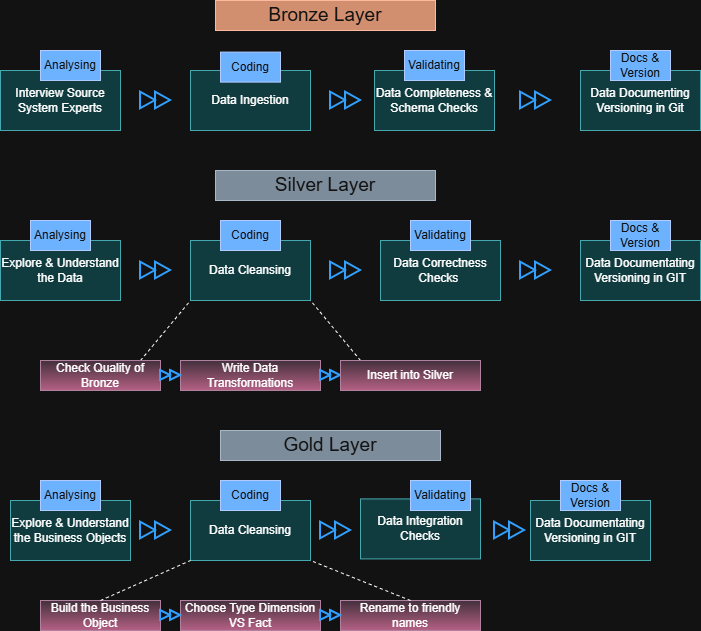

The diagram above was exported from draw.io. Its source (the exported page's mxGraphModel, read from the mxfile embedded in the PNG):
<mxGraphModel dx="1042" dy="527" grid="1" gridSize="10" guides="1" tooltips="1" connect="1" arrows="1" fold="1" page="1" pageScale="1" pageWidth="827" pageHeight="1169" math="0" shadow="0">
  <root>
    <mxCell id="0" />
    <mxCell id="1" parent="0" />
    <mxCell id="-aC7vRAmPDDCMObyO_h0-1" value="&lt;font style=&quot;font-size: 19px;&quot;&gt;Bronze Layer&lt;/font&gt;" style="text;html=1;whiteSpace=wrap;strokeColor=#6D1F00;fillColor=#a0522d;align=center;verticalAlign=middle;rounded=0;fontColor=#ffffff;" parent="1" vertex="1">
      <mxGeometry x="255" width="220" height="30" as="geometry" />
    </mxCell>
    <mxCell id="-aC7vRAmPDDCMObyO_h0-2" value="Interview Source System Experts" style="rounded=0;whiteSpace=wrap;html=1;fillColor=#b0e3e6;strokeColor=#0e8088;" parent="1" vertex="1">
      <mxGeometry x="40" y="70" width="120" height="60" as="geometry" />
    </mxCell>
    <mxCell id="-aC7vRAmPDDCMObyO_h0-3" value="Analysing" style="text;html=1;whiteSpace=wrap;strokeColor=#001DBC;fillColor=#0050ef;align=center;verticalAlign=middle;rounded=0;fontColor=#ffffff;" parent="1" vertex="1">
      <mxGeometry x="80" y="50" width="60" height="30" as="geometry" />
    </mxCell>
    <mxCell id="-aC7vRAmPDDCMObyO_h0-4" value="" style="html=1;verticalLabelPosition=bottom;align=center;labelBackgroundColor=#ffffff;verticalAlign=top;strokeWidth=2;strokeColor=#0080F0;shadow=0;dashed=0;shape=mxgraph.ios7.icons.forward;" parent="1" vertex="1">
      <mxGeometry x="180" y="91.6" width="30" height="16.8" as="geometry" />
    </mxCell>
    <mxCell id="-aC7vRAmPDDCMObyO_h0-5" value="Data Ingestion" style="rounded=0;whiteSpace=wrap;html=1;fillColor=#b0e3e6;strokeColor=#0e8088;" parent="1" vertex="1">
      <mxGeometry x="230" y="70" width="120" height="60" as="geometry" />
    </mxCell>
    <mxCell id="-aC7vRAmPDDCMObyO_h0-6" value="Coding" style="text;html=1;whiteSpace=wrap;strokeColor=#001DBC;fillColor=#0050ef;align=center;verticalAlign=middle;rounded=0;fontColor=#ffffff;" parent="1" vertex="1">
      <mxGeometry x="260" y="51.6" width="60" height="30" as="geometry" />
    </mxCell>
    <mxCell id="-aC7vRAmPDDCMObyO_h0-7" value="Data Completeness &amp;amp; Schema Checks" style="rounded=0;whiteSpace=wrap;html=1;fillColor=#b0e3e6;strokeColor=#0e8088;" parent="1" vertex="1">
      <mxGeometry x="414" y="70" width="120" height="60" as="geometry" />
    </mxCell>
    <mxCell id="-aC7vRAmPDDCMObyO_h0-8" value="Validating" style="text;html=1;whiteSpace=wrap;strokeColor=#001DBC;fillColor=#0050ef;align=center;verticalAlign=middle;rounded=0;fontColor=#ffffff;" parent="1" vertex="1">
      <mxGeometry x="444" y="50" width="60" height="30" as="geometry" />
    </mxCell>
    <mxCell id="-aC7vRAmPDDCMObyO_h0-9" value="" style="html=1;verticalLabelPosition=bottom;align=center;labelBackgroundColor=#ffffff;verticalAlign=top;strokeWidth=2;strokeColor=#0080F0;shadow=0;dashed=0;shape=mxgraph.ios7.icons.forward;" parent="1" vertex="1">
      <mxGeometry x="370" y="91.6" width="30" height="16.8" as="geometry" />
    </mxCell>
    <mxCell id="-aC7vRAmPDDCMObyO_h0-10" value="" style="html=1;verticalLabelPosition=bottom;align=center;labelBackgroundColor=#ffffff;verticalAlign=top;strokeWidth=2;strokeColor=#0080F0;shadow=0;dashed=0;shape=mxgraph.ios7.icons.forward;" parent="1" vertex="1">
      <mxGeometry x="560" y="91.6" width="30" height="16.8" as="geometry" />
    </mxCell>
    <mxCell id="-aC7vRAmPDDCMObyO_h0-11" value="Data Documenting Versioning in Git" style="rounded=0;whiteSpace=wrap;html=1;fillColor=#b0e3e6;strokeColor=#0e8088;" parent="1" vertex="1">
      <mxGeometry x="620" y="70" width="120" height="60" as="geometry" />
    </mxCell>
    <mxCell id="-aC7vRAmPDDCMObyO_h0-12" value="Docs &amp;amp; Version" style="text;html=1;whiteSpace=wrap;strokeColor=#001DBC;fillColor=#0050ef;align=center;verticalAlign=middle;rounded=0;fontColor=#ffffff;" parent="1" vertex="1">
      <mxGeometry x="650" y="50" width="60" height="30" as="geometry" />
    </mxCell>
    <mxCell id="-aC7vRAmPDDCMObyO_h0-13" value="&lt;span style=&quot;font-size: 19px;&quot;&gt;Silver Layer&lt;/span&gt;" style="text;html=1;whiteSpace=wrap;strokeColor=#314354;fillColor=#647687;align=center;verticalAlign=middle;rounded=0;fontColor=#ffffff;" parent="1" vertex="1">
      <mxGeometry x="255" y="170" width="220" height="30" as="geometry" />
    </mxCell>
    <mxCell id="-aC7vRAmPDDCMObyO_h0-14" value="Explore &amp;amp; Understand&lt;div&gt;the Data&lt;/div&gt;" style="rounded=0;whiteSpace=wrap;html=1;fillColor=#b0e3e6;strokeColor=#0e8088;" parent="1" vertex="1">
      <mxGeometry x="40" y="240" width="120" height="60" as="geometry" />
    </mxCell>
    <mxCell id="-aC7vRAmPDDCMObyO_h0-15" value="Analysing" style="text;html=1;whiteSpace=wrap;strokeColor=#001DBC;fillColor=#0050ef;align=center;verticalAlign=middle;rounded=0;fontColor=#ffffff;" parent="1" vertex="1">
      <mxGeometry x="70" y="220" width="60" height="30" as="geometry" />
    </mxCell>
    <mxCell id="-aC7vRAmPDDCMObyO_h0-16" value="Data Cleansing" style="rounded=0;whiteSpace=wrap;html=1;fillColor=#b0e3e6;strokeColor=#0e8088;" parent="1" vertex="1">
      <mxGeometry x="230" y="240" width="120" height="60" as="geometry" />
    </mxCell>
    <mxCell id="-aC7vRAmPDDCMObyO_h0-17" value="Coding" style="text;html=1;whiteSpace=wrap;strokeColor=#001DBC;fillColor=#0050ef;align=center;verticalAlign=middle;rounded=0;fontColor=#ffffff;" parent="1" vertex="1">
      <mxGeometry x="260" y="220" width="60" height="30" as="geometry" />
    </mxCell>
    <mxCell id="-aC7vRAmPDDCMObyO_h0-18" value="Data Correctness Checks&amp;nbsp;" style="rounded=0;whiteSpace=wrap;html=1;fillColor=#b0e3e6;strokeColor=#0e8088;" parent="1" vertex="1">
      <mxGeometry x="420" y="240" width="120" height="60" as="geometry" />
    </mxCell>
    <mxCell id="-aC7vRAmPDDCMObyO_h0-19" value="Validating" style="text;html=1;whiteSpace=wrap;strokeColor=#001DBC;fillColor=#0050ef;align=center;verticalAlign=middle;rounded=0;fontColor=#ffffff;" parent="1" vertex="1">
      <mxGeometry x="450" y="220" width="60" height="30" as="geometry" />
    </mxCell>
    <mxCell id="-aC7vRAmPDDCMObyO_h0-20" value="Data Documentating Versioning in GIT" style="rounded=0;whiteSpace=wrap;html=1;fillColor=#b0e3e6;strokeColor=#0e8088;" parent="1" vertex="1">
      <mxGeometry x="620" y="240" width="120" height="60" as="geometry" />
    </mxCell>
    <mxCell id="-aC7vRAmPDDCMObyO_h0-21" value="Docs &amp;amp; Version" style="text;html=1;whiteSpace=wrap;strokeColor=#001DBC;fillColor=#0050ef;align=center;verticalAlign=middle;rounded=0;fontColor=#ffffff;" parent="1" vertex="1">
      <mxGeometry x="650" y="220" width="60" height="30" as="geometry" />
    </mxCell>
    <mxCell id="-aC7vRAmPDDCMObyO_h0-22" value="&lt;span style=&quot;font-size: 19px;&quot;&gt;Gold Layer&lt;/span&gt;" style="text;html=1;whiteSpace=wrap;strokeColor=#314354;fillColor=#647687;align=center;verticalAlign=middle;rounded=0;fontColor=#ffffff;" parent="1" vertex="1">
      <mxGeometry x="260" y="430" width="220" height="30" as="geometry" />
    </mxCell>
    <mxCell id="-aC7vRAmPDDCMObyO_h0-23" value="" style="endArrow=none;dashed=1;html=1;rounded=0;entryX=0;entryY=1;entryDx=0;entryDy=0;" parent="1" target="-aC7vRAmPDDCMObyO_h0-16" edge="1">
      <mxGeometry width="50" height="50" relative="1" as="geometry">
        <mxPoint x="180" y="360" as="sourcePoint" />
        <mxPoint x="230" y="300" as="targetPoint" />
      </mxGeometry>
    </mxCell>
    <mxCell id="-aC7vRAmPDDCMObyO_h0-24" value="" style="endArrow=none;dashed=1;html=1;rounded=0;entryX=1;entryY=1;entryDx=0;entryDy=0;" parent="1" target="-aC7vRAmPDDCMObyO_h0-16" edge="1">
      <mxGeometry width="50" height="50" relative="1" as="geometry">
        <mxPoint x="400" y="360" as="sourcePoint" />
        <mxPoint x="440" y="250" as="targetPoint" />
      </mxGeometry>
    </mxCell>
    <mxCell id="-aC7vRAmPDDCMObyO_h0-25" value="Check Quality of Bronze" style="text;html=1;whiteSpace=wrap;strokeColor=#996185;fillColor=#e6d0de;align=center;verticalAlign=middle;rounded=0;gradientColor=#d5739d;" parent="1" vertex="1">
      <mxGeometry x="80" y="360" width="120" height="30" as="geometry" />
    </mxCell>
    <mxCell id="-aC7vRAmPDDCMObyO_h0-26" value="Write Data Transformations" style="text;html=1;whiteSpace=wrap;strokeColor=#996185;fillColor=#e6d0de;align=center;verticalAlign=middle;rounded=0;gradientColor=#d5739d;" parent="1" vertex="1">
      <mxGeometry x="220" y="360" width="140" height="30" as="geometry" />
    </mxCell>
    <mxCell id="-aC7vRAmPDDCMObyO_h0-28" value="" style="html=1;verticalLabelPosition=bottom;align=center;labelBackgroundColor=#ffffff;verticalAlign=top;strokeWidth=2;strokeColor=#0080F0;shadow=0;dashed=0;shape=mxgraph.ios7.icons.forward;" parent="1" vertex="1">
      <mxGeometry x="180" y="261.6" width="30" height="16.8" as="geometry" />
    </mxCell>
    <mxCell id="-aC7vRAmPDDCMObyO_h0-29" value="" style="html=1;verticalLabelPosition=bottom;align=center;labelBackgroundColor=#ffffff;verticalAlign=top;strokeWidth=2;strokeColor=#0080F0;shadow=0;dashed=0;shape=mxgraph.ios7.icons.forward;" parent="1" vertex="1">
      <mxGeometry x="370" y="261.6" width="30" height="16.8" as="geometry" />
    </mxCell>
    <mxCell id="-aC7vRAmPDDCMObyO_h0-30" value="" style="html=1;verticalLabelPosition=bottom;align=center;labelBackgroundColor=#ffffff;verticalAlign=top;strokeWidth=2;strokeColor=#0080F0;shadow=0;dashed=0;shape=mxgraph.ios7.icons.forward;" parent="1" vertex="1">
      <mxGeometry x="560" y="261.6" width="30" height="16.8" as="geometry" />
    </mxCell>
    <mxCell id="-aC7vRAmPDDCMObyO_h0-31" value="" style="html=1;verticalLabelPosition=bottom;align=center;labelBackgroundColor=#ffffff;verticalAlign=top;strokeWidth=2;strokeColor=#0080F0;shadow=0;dashed=0;shape=mxgraph.ios7.icons.forward;" parent="1" vertex="1">
      <mxGeometry x="200" y="370" width="20" height="10" as="geometry" />
    </mxCell>
    <mxCell id="-aC7vRAmPDDCMObyO_h0-32" value="" style="html=1;verticalLabelPosition=bottom;align=center;labelBackgroundColor=#ffffff;verticalAlign=top;strokeWidth=2;strokeColor=#0080F0;shadow=0;dashed=0;shape=mxgraph.ios7.icons.forward;" parent="1" vertex="1">
      <mxGeometry x="360" y="370" width="20" height="10" as="geometry" />
    </mxCell>
    <mxCell id="-aC7vRAmPDDCMObyO_h0-33" value="Insert into Silver" style="text;html=1;whiteSpace=wrap;strokeColor=#996185;fillColor=#e6d0de;align=center;verticalAlign=middle;rounded=0;gradientColor=#d5739d;" parent="1" vertex="1">
      <mxGeometry x="380" y="360" width="140" height="30" as="geometry" />
    </mxCell>
    <mxCell id="8N_R1Yum7Y4sQuc-74Y1-1" value="Explore &amp;amp; Understand&lt;div&gt;the Business Objects&lt;/div&gt;" style="rounded=0;whiteSpace=wrap;html=1;fillColor=#b0e3e6;strokeColor=#0e8088;" parent="1" vertex="1">
      <mxGeometry x="50" y="500" width="120" height="60" as="geometry" />
    </mxCell>
    <mxCell id="8N_R1Yum7Y4sQuc-74Y1-2" value="Analysing" style="text;html=1;whiteSpace=wrap;strokeColor=#001DBC;fillColor=#0050ef;align=center;verticalAlign=middle;rounded=0;fontColor=#ffffff;" parent="1" vertex="1">
      <mxGeometry x="80" y="480" width="60" height="30" as="geometry" />
    </mxCell>
    <mxCell id="8N_R1Yum7Y4sQuc-74Y1-3" value="Data Cleansing" style="rounded=0;whiteSpace=wrap;html=1;fillColor=#b0e3e6;strokeColor=#0e8088;" parent="1" vertex="1">
      <mxGeometry x="230" y="500" width="120" height="60" as="geometry" />
    </mxCell>
    <mxCell id="8N_R1Yum7Y4sQuc-74Y1-4" value="Coding" style="text;html=1;whiteSpace=wrap;strokeColor=#001DBC;fillColor=#0050ef;align=center;verticalAlign=middle;rounded=0;fontColor=#ffffff;" parent="1" vertex="1">
      <mxGeometry x="260" y="480" width="60" height="30" as="geometry" />
    </mxCell>
    <mxCell id="8N_R1Yum7Y4sQuc-74Y1-5" value="" style="html=1;verticalLabelPosition=bottom;align=center;labelBackgroundColor=#ffffff;verticalAlign=top;strokeWidth=2;strokeColor=#0080F0;shadow=0;dashed=0;shape=mxgraph.ios7.icons.forward;" parent="1" vertex="1">
      <mxGeometry x="180" y="521.6" width="30" height="16.8" as="geometry" />
    </mxCell>
    <mxCell id="8N_R1Yum7Y4sQuc-74Y1-6" value="Data Integration Checks" style="rounded=0;whiteSpace=wrap;html=1;fillColor=#b0e3e6;strokeColor=#0e8088;" parent="1" vertex="1">
      <mxGeometry x="400" y="498.4" width="120" height="60" as="geometry" />
    </mxCell>
    <mxCell id="8N_R1Yum7Y4sQuc-74Y1-7" value="Validating" style="text;html=1;whiteSpace=wrap;strokeColor=#001DBC;fillColor=#0050ef;align=center;verticalAlign=middle;rounded=0;fontColor=#ffffff;" parent="1" vertex="1">
      <mxGeometry x="450" y="480" width="60" height="30" as="geometry" />
    </mxCell>
    <mxCell id="8N_R1Yum7Y4sQuc-74Y1-8" value="Build the Business Object" style="text;html=1;whiteSpace=wrap;strokeColor=#996185;fillColor=#e6d0de;align=center;verticalAlign=middle;rounded=0;gradientColor=#d5739d;" parent="1" vertex="1">
      <mxGeometry x="80" y="600" width="120" height="30" as="geometry" />
    </mxCell>
    <mxCell id="8N_R1Yum7Y4sQuc-74Y1-9" value="Choose Type Dimension VS Fact" style="text;html=1;whiteSpace=wrap;strokeColor=#996185;fillColor=#e6d0de;align=center;verticalAlign=middle;rounded=0;gradientColor=#d5739d;" parent="1" vertex="1">
      <mxGeometry x="220" y="600" width="140" height="30" as="geometry" />
    </mxCell>
    <mxCell id="8N_R1Yum7Y4sQuc-74Y1-10" value="Rename to friendly names" style="text;html=1;whiteSpace=wrap;strokeColor=#996185;fillColor=#e6d0de;align=center;verticalAlign=middle;rounded=0;gradientColor=#d5739d;" parent="1" vertex="1">
      <mxGeometry x="380" y="600" width="140" height="30" as="geometry" />
    </mxCell>
    <mxCell id="8N_R1Yum7Y4sQuc-74Y1-11" value="" style="html=1;verticalLabelPosition=bottom;align=center;labelBackgroundColor=#ffffff;verticalAlign=top;strokeWidth=2;strokeColor=#0080F0;shadow=0;dashed=0;shape=mxgraph.ios7.icons.forward;" parent="1" vertex="1">
      <mxGeometry x="200" y="610" width="20" height="10" as="geometry" />
    </mxCell>
    <mxCell id="8N_R1Yum7Y4sQuc-74Y1-12" value="" style="html=1;verticalLabelPosition=bottom;align=center;labelBackgroundColor=#ffffff;verticalAlign=top;strokeWidth=2;strokeColor=#0080F0;shadow=0;dashed=0;shape=mxgraph.ios7.icons.forward;" parent="1" vertex="1">
      <mxGeometry x="360" y="610" width="20" height="10" as="geometry" />
    </mxCell>
    <mxCell id="8N_R1Yum7Y4sQuc-74Y1-13" value="" style="endArrow=none;dashed=1;html=1;rounded=0;entryX=0;entryY=1;entryDx=0;entryDy=0;exitX=0.5;exitY=0;exitDx=0;exitDy=0;" parent="1" source="8N_R1Yum7Y4sQuc-74Y1-8" target="8N_R1Yum7Y4sQuc-74Y1-3" edge="1">
      <mxGeometry width="50" height="50" relative="1" as="geometry">
        <mxPoint x="220" y="630" as="sourcePoint" />
        <mxPoint x="270" y="570" as="targetPoint" />
      </mxGeometry>
    </mxCell>
    <mxCell id="8N_R1Yum7Y4sQuc-74Y1-14" value="" style="endArrow=none;dashed=1;html=1;rounded=0;entryX=1;entryY=1;entryDx=0;entryDy=0;exitX=0.5;exitY=0;exitDx=0;exitDy=0;" parent="1" source="8N_R1Yum7Y4sQuc-74Y1-10" target="8N_R1Yum7Y4sQuc-74Y1-3" edge="1">
      <mxGeometry width="50" height="50" relative="1" as="geometry">
        <mxPoint x="390" y="640" as="sourcePoint" />
        <mxPoint x="440" y="580" as="targetPoint" />
      </mxGeometry>
    </mxCell>
    <mxCell id="8N_R1Yum7Y4sQuc-74Y1-15" value="Data Documentating Versioning in GIT" style="rounded=0;whiteSpace=wrap;html=1;fillColor=#b0e3e6;strokeColor=#0e8088;" parent="1" vertex="1">
      <mxGeometry x="570" y="500" width="120" height="60" as="geometry" />
    </mxCell>
    <mxCell id="8N_R1Yum7Y4sQuc-74Y1-16" value="Docs &amp;amp; Version" style="text;html=1;whiteSpace=wrap;strokeColor=#001DBC;fillColor=#0050ef;align=center;verticalAlign=middle;rounded=0;fontColor=#ffffff;" parent="1" vertex="1">
      <mxGeometry x="600" y="480" width="60" height="30" as="geometry" />
    </mxCell>
    <mxCell id="8N_R1Yum7Y4sQuc-74Y1-17" value="" style="html=1;verticalLabelPosition=bottom;align=center;labelBackgroundColor=#ffffff;verticalAlign=top;strokeWidth=2;strokeColor=#0080F0;shadow=0;dashed=0;shape=mxgraph.ios7.icons.forward;" parent="1" vertex="1">
      <mxGeometry x="534" y="521.6" width="30" height="16.8" as="geometry" />
    </mxCell>
    <mxCell id="8N_R1Yum7Y4sQuc-74Y1-18" value="" style="html=1;verticalLabelPosition=bottom;align=center;labelBackgroundColor=#ffffff;verticalAlign=top;strokeWidth=2;strokeColor=#0080F0;shadow=0;dashed=0;shape=mxgraph.ios7.icons.forward;" parent="1" vertex="1">
      <mxGeometry x="360" y="521.6" width="30" height="16.8" as="geometry" />
    </mxCell>
  </root>
</mxGraphModel>